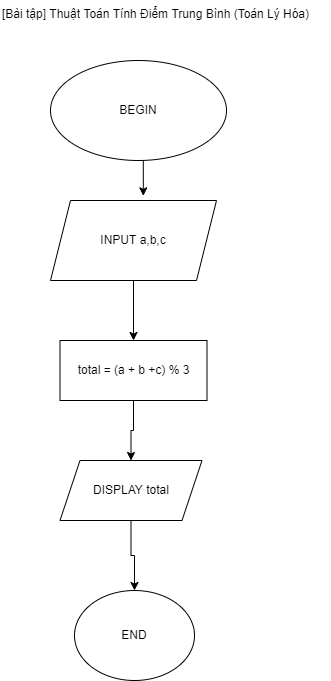

The diagram above was exported from draw.io. Its source (the exported page's mxGraphModel, read from the mxfile embedded in the PNG):
<mxGraphModel dx="1038" dy="571" grid="1" gridSize="10" guides="1" tooltips="1" connect="1" arrows="1" fold="1" page="1" pageScale="1" pageWidth="827" pageHeight="1169" math="0" shadow="0">
  <root>
    <mxCell id="0" />
    <mxCell id="1" parent="0" />
    <mxCell id="h7pV1G_XS-cVKZSFwRDl-1" value="[Bài tập] Thuật Toán Tính Điểm Trung Bình (Toán Lý Hóa)" style="text;whiteSpace=wrap;html=1;" vertex="1" parent="1">
      <mxGeometry x="220" y="30" width="330" height="40" as="geometry" />
    </mxCell>
    <mxCell id="h7pV1G_XS-cVKZSFwRDl-15" style="edgeStyle=orthogonalEdgeStyle;rounded=0;orthogonalLoop=1;jettySize=auto;html=1;exitX=0.5;exitY=1;exitDx=0;exitDy=0;entryX=0.559;entryY=-0.058;entryDx=0;entryDy=0;entryPerimeter=0;" edge="1" parent="1" source="h7pV1G_XS-cVKZSFwRDl-2" target="h7pV1G_XS-cVKZSFwRDl-3">
      <mxGeometry relative="1" as="geometry" />
    </mxCell>
    <mxCell id="h7pV1G_XS-cVKZSFwRDl-2" value="BEGIN" style="ellipse;whiteSpace=wrap;html=1;" vertex="1" parent="1">
      <mxGeometry x="270" y="90" width="176" height="100" as="geometry" />
    </mxCell>
    <mxCell id="h7pV1G_XS-cVKZSFwRDl-11" style="edgeStyle=orthogonalEdgeStyle;rounded=0;orthogonalLoop=1;jettySize=auto;html=1;exitX=0.5;exitY=1;exitDx=0;exitDy=0;" edge="1" parent="1" source="h7pV1G_XS-cVKZSFwRDl-3" target="h7pV1G_XS-cVKZSFwRDl-6">
      <mxGeometry relative="1" as="geometry" />
    </mxCell>
    <mxCell id="h7pV1G_XS-cVKZSFwRDl-3" value="INPUT a,b,c" style="shape=parallelogram;perimeter=parallelogramPerimeter;whiteSpace=wrap;html=1;fixedSize=1;" vertex="1" parent="1">
      <mxGeometry x="270" y="230" width="166" height="80" as="geometry" />
    </mxCell>
    <mxCell id="h7pV1G_XS-cVKZSFwRDl-16" value="" style="edgeStyle=orthogonalEdgeStyle;rounded=0;orthogonalLoop=1;jettySize=auto;html=1;" edge="1" parent="1" source="h7pV1G_XS-cVKZSFwRDl-6" target="h7pV1G_XS-cVKZSFwRDl-8">
      <mxGeometry relative="1" as="geometry" />
    </mxCell>
    <mxCell id="h7pV1G_XS-cVKZSFwRDl-6" value="total = (a + b +c) % 3" style="rounded=0;whiteSpace=wrap;html=1;" vertex="1" parent="1">
      <mxGeometry x="279.5" y="370" width="147" height="60" as="geometry" />
    </mxCell>
    <mxCell id="h7pV1G_XS-cVKZSFwRDl-17" value="" style="edgeStyle=orthogonalEdgeStyle;rounded=0;orthogonalLoop=1;jettySize=auto;html=1;" edge="1" parent="1" source="h7pV1G_XS-cVKZSFwRDl-8" target="h7pV1G_XS-cVKZSFwRDl-9">
      <mxGeometry relative="1" as="geometry" />
    </mxCell>
    <mxCell id="h7pV1G_XS-cVKZSFwRDl-8" value="DISPLAY total" style="shape=parallelogram;perimeter=parallelogramPerimeter;whiteSpace=wrap;html=1;fixedSize=1;" vertex="1" parent="1">
      <mxGeometry x="279.5" y="490" width="142" height="60" as="geometry" />
    </mxCell>
    <mxCell id="h7pV1G_XS-cVKZSFwRDl-9" value="END" style="ellipse;whiteSpace=wrap;html=1;" vertex="1" parent="1">
      <mxGeometry x="294" y="620" width="120" height="90" as="geometry" />
    </mxCell>
  </root>
</mxGraphModel>